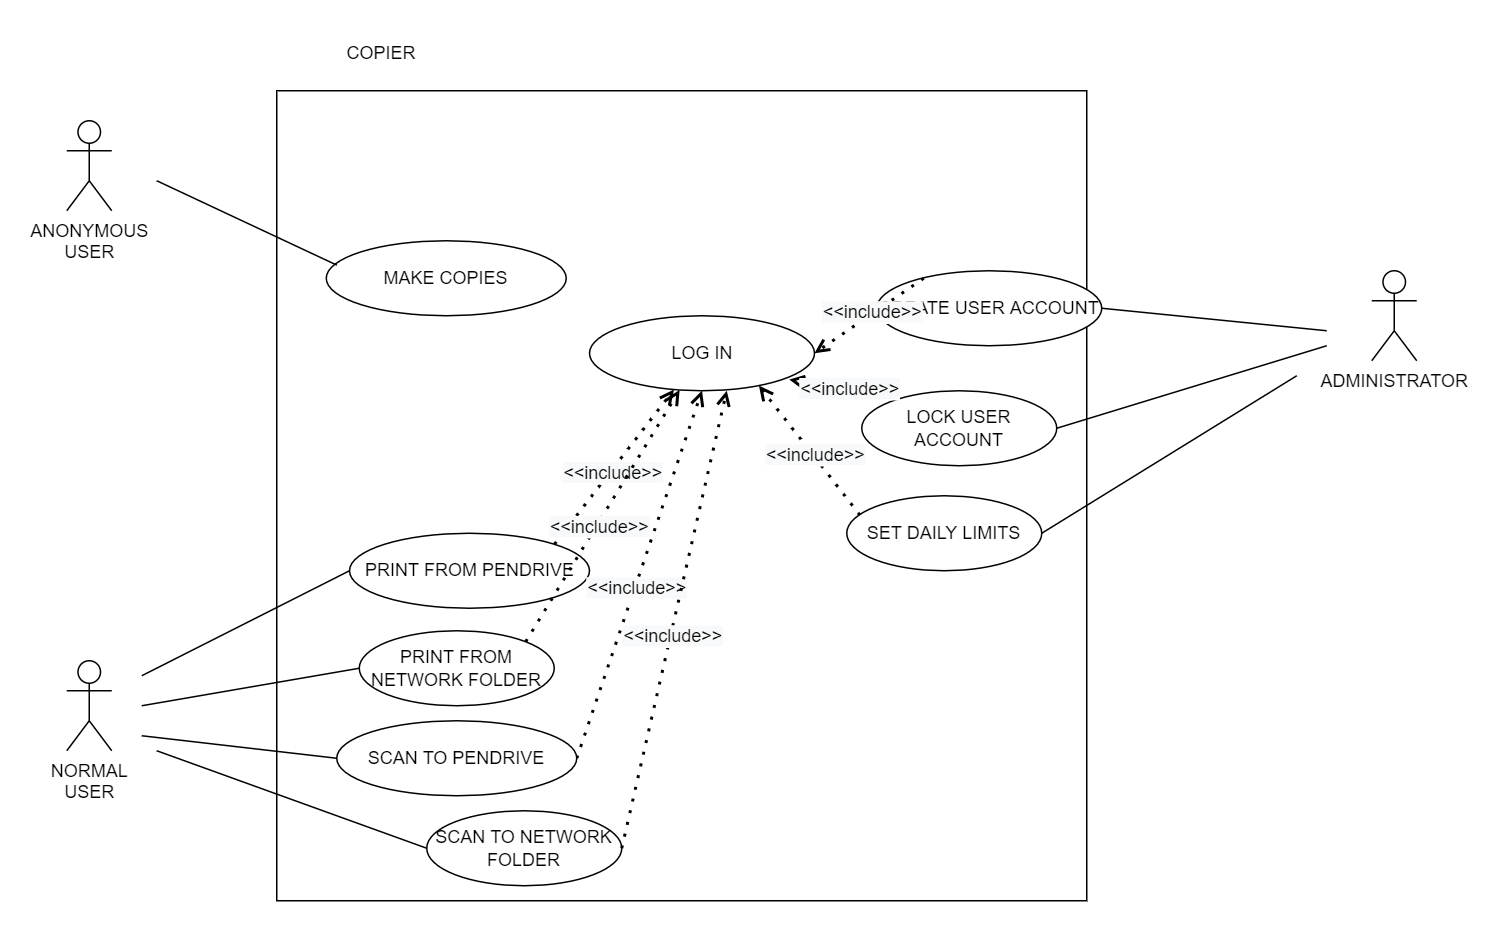

The diagram above was exported from draw.io. Its source (the exported page's mxGraphModel, read from the mxfile embedded in the PNG):
<mxGraphModel dx="1208" dy="737" grid="1" gridSize="10" guides="1" tooltips="1" connect="1" arrows="1" fold="1" page="1" pageScale="1" pageWidth="827" pageHeight="1169" math="0" shadow="0">
  <root>
    <mxCell id="0" />
    <mxCell id="1" parent="0" />
    <mxCell id="XGorjSRrT2qoGTMkTlr4-1" value="ADMINISTRATOR" style="shape=umlActor;verticalLabelPosition=bottom;verticalAlign=top;html=1;outlineConnect=0;" parent="1" vertex="1">
      <mxGeometry x="950" y="480" width="30" height="60" as="geometry" />
    </mxCell>
    <mxCell id="XGorjSRrT2qoGTMkTlr4-2" value="" style="group" parent="1" vertex="1" connectable="0">
      <mxGeometry x="220" y="320" width="540" height="580" as="geometry" />
    </mxCell>
    <mxCell id="XGorjSRrT2qoGTMkTlr4-3" value="" style="whiteSpace=wrap;html=1;aspect=fixed;fillColor=none;" parent="XGorjSRrT2qoGTMkTlr4-2" vertex="1">
      <mxGeometry y="40" width="540" height="540" as="geometry" />
    </mxCell>
    <mxCell id="XGorjSRrT2qoGTMkTlr4-4" value="COPIER" style="text;html=1;align=center;verticalAlign=middle;whiteSpace=wrap;rounded=0;" parent="XGorjSRrT2qoGTMkTlr4-2" vertex="1">
      <mxGeometry width="140" height="30" as="geometry" />
    </mxCell>
    <mxCell id="XGorjSRrT2qoGTMkTlr4-5" value="LOCK USER ACCOUNT" style="ellipse;whiteSpace=wrap;html=1;" parent="XGorjSRrT2qoGTMkTlr4-2" vertex="1">
      <mxGeometry x="390" y="240" width="130" height="50" as="geometry" />
    </mxCell>
    <mxCell id="XGorjSRrT2qoGTMkTlr4-6" value="SET DAILY LIMITS" style="ellipse;whiteSpace=wrap;html=1;" parent="XGorjSRrT2qoGTMkTlr4-2" vertex="1">
      <mxGeometry x="380" y="310" width="130" height="50" as="geometry" />
    </mxCell>
    <mxCell id="XGorjSRrT2qoGTMkTlr4-7" value="PRINT FROM NETWORK FOLDER" style="ellipse;whiteSpace=wrap;html=1;" parent="XGorjSRrT2qoGTMkTlr4-2" vertex="1">
      <mxGeometry x="55" y="400" width="130" height="50" as="geometry" />
    </mxCell>
    <mxCell id="XGorjSRrT2qoGTMkTlr4-9" value="CREATE USER ACCOUNT" style="ellipse;whiteSpace=wrap;html=1;" parent="XGorjSRrT2qoGTMkTlr4-2" vertex="1">
      <mxGeometry x="400" y="160" width="150" height="50" as="geometry" />
    </mxCell>
    <mxCell id="XGorjSRrT2qoGTMkTlr4-10" value="MAKE COPIES" style="ellipse;whiteSpace=wrap;html=1;" parent="XGorjSRrT2qoGTMkTlr4-2" vertex="1">
      <mxGeometry x="33" y="140" width="160" height="50" as="geometry" />
    </mxCell>
    <mxCell id="XGorjSRrT2qoGTMkTlr4-12" value="PRINT FROM PENDRIVE" style="ellipse;whiteSpace=wrap;html=1;" parent="XGorjSRrT2qoGTMkTlr4-2" vertex="1">
      <mxGeometry x="48.5" y="335" width="160" height="50" as="geometry" />
    </mxCell>
    <mxCell id="XGorjSRrT2qoGTMkTlr4-15" value="LOG IN" style="ellipse;whiteSpace=wrap;html=1;" parent="XGorjSRrT2qoGTMkTlr4-2" vertex="1">
      <mxGeometry x="208.5" y="190" width="150" height="50" as="geometry" />
    </mxCell>
    <mxCell id="XGorjSRrT2qoGTMkTlr4-20" value="" style="endArrow=open;dashed=1;html=1;dashPattern=1 3;strokeWidth=2;rounded=0;endFill=0;exitX=1;exitY=0;exitDx=0;exitDy=0;" parent="XGorjSRrT2qoGTMkTlr4-2" source="XGorjSRrT2qoGTMkTlr4-12" target="XGorjSRrT2qoGTMkTlr4-15" edge="1">
      <mxGeometry width="50" height="50" relative="1" as="geometry">
        <mxPoint x="408.5" y="445" as="sourcePoint" />
        <mxPoint x="425" y="515" as="targetPoint" />
      </mxGeometry>
    </mxCell>
    <mxCell id="XGorjSRrT2qoGTMkTlr4-21" value="&lt;span style=&quot;font-size: 12px; background-color: rgb(248, 249, 250);&quot;&gt;&amp;lt;&amp;lt;include&amp;gt;&amp;gt;&lt;/span&gt;" style="edgeLabel;html=1;align=center;verticalAlign=middle;resizable=0;points=[];" parent="XGorjSRrT2qoGTMkTlr4-20" vertex="1" connectable="0">
      <mxGeometry x="-0.0705" y="-1" relative="1" as="geometry">
        <mxPoint as="offset" />
      </mxGeometry>
    </mxCell>
    <mxCell id="XGorjSRrT2qoGTMkTlr4-22" value="" style="endArrow=open;dashed=1;html=1;dashPattern=1 3;strokeWidth=2;rounded=0;endFill=0;exitX=1;exitY=0;exitDx=0;exitDy=0;" parent="XGorjSRrT2qoGTMkTlr4-2" source="XGorjSRrT2qoGTMkTlr4-7" target="XGorjSRrT2qoGTMkTlr4-15" edge="1">
      <mxGeometry width="50" height="50" relative="1" as="geometry">
        <mxPoint x="220.6585424949238" y="407.9423304703363" as="sourcePoint" />
        <mxPoint x="287.5029696731352" y="310.0009361431022" as="targetPoint" />
      </mxGeometry>
    </mxCell>
    <mxCell id="XGorjSRrT2qoGTMkTlr4-23" value="&lt;span style=&quot;font-size: 12px; background-color: rgb(248, 249, 250);&quot;&gt;&amp;lt;&amp;lt;include&amp;gt;&amp;gt;&lt;/span&gt;" style="edgeLabel;html=1;align=center;verticalAlign=middle;resizable=0;points=[];" parent="XGorjSRrT2qoGTMkTlr4-22" vertex="1" connectable="0">
      <mxGeometry x="-0.0705" y="-1" relative="1" as="geometry">
        <mxPoint as="offset" />
      </mxGeometry>
    </mxCell>
    <mxCell id="XGorjSRrT2qoGTMkTlr4-24" value="" style="endArrow=open;dashed=1;html=1;dashPattern=1 3;strokeWidth=2;rounded=0;endFill=0;exitX=1;exitY=0.5;exitDx=0;exitDy=0;entryX=0.5;entryY=1;entryDx=0;entryDy=0;" parent="XGorjSRrT2qoGTMkTlr4-2" source="XGorjSRrT2qoGTMkTlr4-47" target="XGorjSRrT2qoGTMkTlr4-15" edge="1">
      <mxGeometry width="50" height="50" relative="1" as="geometry">
        <mxPoint x="228.80500000000006" y="500" as="sourcePoint" />
        <mxPoint x="345.00296967313534" y="420.0009361431021" as="targetPoint" />
      </mxGeometry>
    </mxCell>
    <mxCell id="XGorjSRrT2qoGTMkTlr4-25" value="&lt;span style=&quot;font-size: 12px; background-color: rgb(248, 249, 250);&quot;&gt;&amp;lt;&amp;lt;include&amp;gt;&amp;gt;&lt;/span&gt;" style="edgeLabel;html=1;align=center;verticalAlign=middle;resizable=0;points=[];" parent="XGorjSRrT2qoGTMkTlr4-24" vertex="1" connectable="0">
      <mxGeometry x="-0.0705" y="-1" relative="1" as="geometry">
        <mxPoint as="offset" />
      </mxGeometry>
    </mxCell>
    <mxCell id="XGorjSRrT2qoGTMkTlr4-26" value="" style="endArrow=open;dashed=1;html=1;dashPattern=1 3;strokeWidth=2;rounded=0;endFill=0;exitX=0.209;exitY=0.1;exitDx=0;exitDy=0;entryX=1;entryY=0.5;entryDx=0;entryDy=0;exitPerimeter=0;" parent="XGorjSRrT2qoGTMkTlr4-2" source="XGorjSRrT2qoGTMkTlr4-9" target="XGorjSRrT2qoGTMkTlr4-15" edge="1">
      <mxGeometry width="50" height="50" relative="1" as="geometry">
        <mxPoint x="416.5685424949238" y="637.3223304703363" as="sourcePoint" />
        <mxPoint x="483.4129696731352" y="539.3809361431022" as="targetPoint" />
      </mxGeometry>
    </mxCell>
    <mxCell id="XGorjSRrT2qoGTMkTlr4-27" value="&lt;span style=&quot;font-size: 12px; background-color: rgb(248, 249, 250);&quot;&gt;&amp;lt;&amp;lt;include&amp;gt;&amp;gt;&lt;/span&gt;" style="edgeLabel;html=1;align=center;verticalAlign=middle;resizable=0;points=[];" parent="XGorjSRrT2qoGTMkTlr4-26" vertex="1" connectable="0">
      <mxGeometry x="-0.0705" y="-1" relative="1" as="geometry">
        <mxPoint as="offset" />
      </mxGeometry>
    </mxCell>
    <mxCell id="XGorjSRrT2qoGTMkTlr4-28" value="" style="endArrow=open;dashed=1;html=1;dashPattern=1 3;strokeWidth=2;rounded=0;endFill=0;exitX=0.188;exitY=0.107;exitDx=0;exitDy=0;entryX=0.888;entryY=0.851;entryDx=0;entryDy=0;entryPerimeter=0;exitPerimeter=0;" parent="XGorjSRrT2qoGTMkTlr4-2" source="XGorjSRrT2qoGTMkTlr4-5" target="XGorjSRrT2qoGTMkTlr4-15" edge="1">
      <mxGeometry width="50" height="50" relative="1" as="geometry">
        <mxPoint x="501.30499999999984" y="790" as="sourcePoint" />
        <mxPoint x="521.3" y="538.6500000000001" as="targetPoint" />
      </mxGeometry>
    </mxCell>
    <mxCell id="XGorjSRrT2qoGTMkTlr4-29" value="&lt;span style=&quot;font-size: 12px; background-color: rgb(248, 249, 250);&quot;&gt;&amp;lt;&amp;lt;include&amp;gt;&amp;gt;&lt;/span&gt;" style="edgeLabel;html=1;align=center;verticalAlign=middle;resizable=0;points=[];" parent="XGorjSRrT2qoGTMkTlr4-28" vertex="1" connectable="0">
      <mxGeometry x="-0.0705" y="-1" relative="1" as="geometry">
        <mxPoint as="offset" />
      </mxGeometry>
    </mxCell>
    <mxCell id="XGorjSRrT2qoGTMkTlr4-30" value="" style="endArrow=open;dashed=1;html=1;dashPattern=1 3;strokeWidth=2;rounded=0;endFill=0;exitX=0.068;exitY=0.258;exitDx=0;exitDy=0;exitPerimeter=0;entryX=0.753;entryY=0.931;entryDx=0;entryDy=0;entryPerimeter=0;" parent="XGorjSRrT2qoGTMkTlr4-2" source="XGorjSRrT2qoGTMkTlr4-6" target="XGorjSRrT2qoGTMkTlr4-15" edge="1">
      <mxGeometry width="50" height="50" relative="1" as="geometry">
        <mxPoint x="634.44" y="655.3499999999999" as="sourcePoint" />
        <mxPoint x="558.2" y="532.55" as="targetPoint" />
      </mxGeometry>
    </mxCell>
    <mxCell id="XGorjSRrT2qoGTMkTlr4-31" value="&lt;span style=&quot;font-size: 12px; background-color: rgb(248, 249, 250);&quot;&gt;&amp;lt;&amp;lt;include&amp;gt;&amp;gt;&lt;/span&gt;" style="edgeLabel;html=1;align=center;verticalAlign=middle;resizable=0;points=[];" parent="XGorjSRrT2qoGTMkTlr4-30" vertex="1" connectable="0">
      <mxGeometry x="-0.0705" y="-1" relative="1" as="geometry">
        <mxPoint as="offset" />
      </mxGeometry>
    </mxCell>
    <mxCell id="XGorjSRrT2qoGTMkTlr4-47" value="SCAN TO PENDRIVE" style="ellipse;whiteSpace=wrap;html=1;" parent="XGorjSRrT2qoGTMkTlr4-2" vertex="1">
      <mxGeometry x="40" y="460" width="160" height="50" as="geometry" />
    </mxCell>
    <mxCell id="XGorjSRrT2qoGTMkTlr4-48" value="SCAN TO NETWORK FOLDER" style="ellipse;whiteSpace=wrap;html=1;" parent="XGorjSRrT2qoGTMkTlr4-2" vertex="1">
      <mxGeometry x="100" y="520" width="130" height="50" as="geometry" />
    </mxCell>
    <mxCell id="XGorjSRrT2qoGTMkTlr4-50" value="" style="endArrow=open;dashed=1;html=1;dashPattern=1 3;strokeWidth=2;rounded=0;endFill=0;exitX=1;exitY=0.5;exitDx=0;exitDy=0;entryX=0.61;entryY=1;entryDx=0;entryDy=0;entryPerimeter=0;" parent="XGorjSRrT2qoGTMkTlr4-2" source="XGorjSRrT2qoGTMkTlr4-48" edge="1" target="XGorjSRrT2qoGTMkTlr4-15">
      <mxGeometry width="50" height="50" relative="1" as="geometry">
        <mxPoint x="210" y="495" as="sourcePoint" />
        <mxPoint x="301" y="279" as="targetPoint" />
      </mxGeometry>
    </mxCell>
    <mxCell id="XGorjSRrT2qoGTMkTlr4-51" value="&lt;span style=&quot;font-size: 12px; background-color: rgb(248, 249, 250);&quot;&gt;&amp;lt;&amp;lt;include&amp;gt;&amp;gt;&lt;/span&gt;" style="edgeLabel;html=1;align=center;verticalAlign=middle;resizable=0;points=[];" parent="XGorjSRrT2qoGTMkTlr4-50" vertex="1" connectable="0">
      <mxGeometry x="-0.0705" y="-1" relative="1" as="geometry">
        <mxPoint as="offset" />
      </mxGeometry>
    </mxCell>
    <mxCell id="XGorjSRrT2qoGTMkTlr4-32" value="NORMAL&lt;div&gt;USER&lt;/div&gt;" style="shape=umlActor;verticalLabelPosition=bottom;verticalAlign=top;html=1;outlineConnect=0;" parent="1" vertex="1">
      <mxGeometry x="80" y="740" width="30" height="60" as="geometry" />
    </mxCell>
    <mxCell id="XGorjSRrT2qoGTMkTlr4-33" value="ANONYMOUS&lt;div&gt;USER&lt;/div&gt;" style="shape=umlActor;verticalLabelPosition=bottom;verticalAlign=top;html=1;outlineConnect=0;" parent="1" vertex="1">
      <mxGeometry x="80" y="380" width="30" height="60" as="geometry" />
    </mxCell>
    <mxCell id="XGorjSRrT2qoGTMkTlr4-35" value="" style="endArrow=none;html=1;rounded=0;entryX=0;entryY=0.5;entryDx=0;entryDy=0;" parent="1" target="XGorjSRrT2qoGTMkTlr4-12" edge="1">
      <mxGeometry width="50" height="50" relative="1" as="geometry">
        <mxPoint x="130" y="750" as="sourcePoint" />
        <mxPoint x="440" y="550" as="targetPoint" />
      </mxGeometry>
    </mxCell>
    <mxCell id="XGorjSRrT2qoGTMkTlr4-36" value="" style="endArrow=none;html=1;rounded=0;entryX=0.044;entryY=0.325;entryDx=0;entryDy=0;entryPerimeter=0;" parent="1" target="XGorjSRrT2qoGTMkTlr4-10" edge="1">
      <mxGeometry width="50" height="50" relative="1" as="geometry">
        <mxPoint x="140" y="420" as="sourcePoint" />
        <mxPoint x="440" y="550" as="targetPoint" />
      </mxGeometry>
    </mxCell>
    <mxCell id="XGorjSRrT2qoGTMkTlr4-40" value="" style="endArrow=none;html=1;rounded=0;entryX=0;entryY=0.5;entryDx=0;entryDy=0;" parent="1" target="XGorjSRrT2qoGTMkTlr4-7" edge="1">
      <mxGeometry width="50" height="50" relative="1" as="geometry">
        <mxPoint x="130" y="770" as="sourcePoint" />
        <mxPoint x="280" y="655" as="targetPoint" />
      </mxGeometry>
    </mxCell>
    <mxCell id="XGorjSRrT2qoGTMkTlr4-41" value="" style="endArrow=none;html=1;rounded=0;entryX=0;entryY=0.5;entryDx=0;entryDy=0;" parent="1" target="XGorjSRrT2qoGTMkTlr4-47" edge="1">
      <mxGeometry width="50" height="50" relative="1" as="geometry">
        <mxPoint x="130" y="790" as="sourcePoint" />
        <mxPoint x="260" y="765" as="targetPoint" />
      </mxGeometry>
    </mxCell>
    <mxCell id="XGorjSRrT2qoGTMkTlr4-42" value="" style="endArrow=none;html=1;rounded=0;entryX=1;entryY=0.5;entryDx=0;entryDy=0;" parent="1" target="XGorjSRrT2qoGTMkTlr4-9" edge="1">
      <mxGeometry width="50" height="50" relative="1" as="geometry">
        <mxPoint x="920" y="520" as="sourcePoint" />
        <mxPoint x="740" y="435" as="targetPoint" />
      </mxGeometry>
    </mxCell>
    <mxCell id="XGorjSRrT2qoGTMkTlr4-43" value="" style="endArrow=none;html=1;rounded=0;entryX=1;entryY=0.5;entryDx=0;entryDy=0;" parent="1" target="XGorjSRrT2qoGTMkTlr4-5" edge="1">
      <mxGeometry width="50" height="50" relative="1" as="geometry">
        <mxPoint x="920" y="530" as="sourcePoint" />
        <mxPoint x="740" y="535" as="targetPoint" />
      </mxGeometry>
    </mxCell>
    <mxCell id="XGorjSRrT2qoGTMkTlr4-44" value="" style="endArrow=none;html=1;rounded=0;entryX=1;entryY=0.5;entryDx=0;entryDy=0;" parent="1" target="XGorjSRrT2qoGTMkTlr4-6" edge="1">
      <mxGeometry width="50" height="50" relative="1" as="geometry">
        <mxPoint x="900" y="550" as="sourcePoint" />
        <mxPoint x="730" y="605" as="targetPoint" />
      </mxGeometry>
    </mxCell>
    <mxCell id="XGorjSRrT2qoGTMkTlr4-49" value="" style="endArrow=none;html=1;rounded=0;entryX=0;entryY=0.5;entryDx=0;entryDy=0;" parent="1" target="XGorjSRrT2qoGTMkTlr4-48" edge="1">
      <mxGeometry width="50" height="50" relative="1" as="geometry">
        <mxPoint x="140" y="800" as="sourcePoint" />
        <mxPoint x="270" y="745" as="targetPoint" />
      </mxGeometry>
    </mxCell>
  </root>
</mxGraphModel>